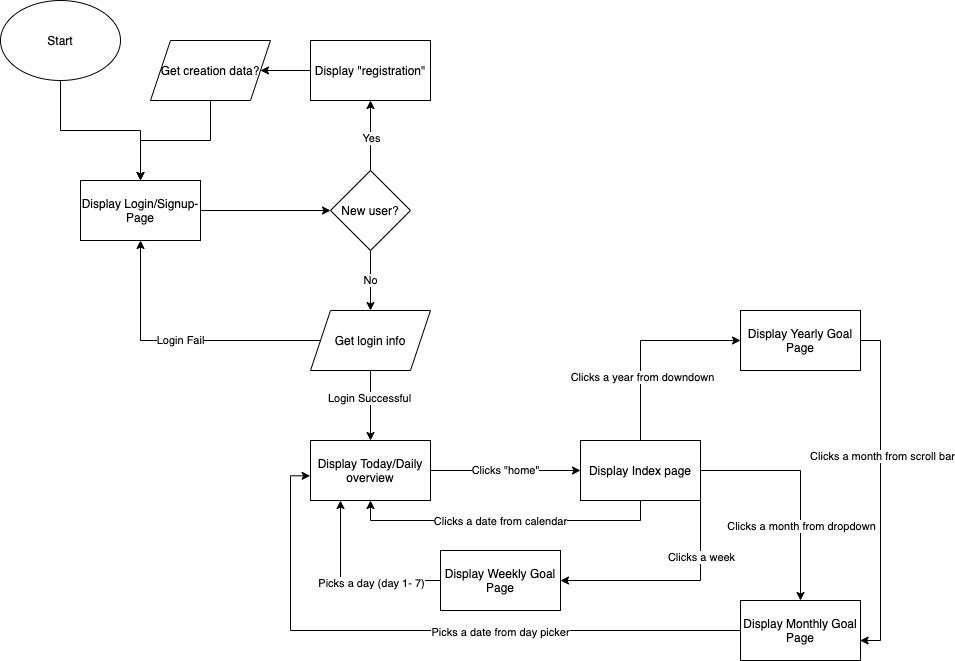

The diagram above was exported from draw.io. Its source (the exported page's mxGraphModel, read from the mxfile embedded in the PNG):
<mxGraphModel dx="642" dy="627" grid="1" gridSize="10" guides="1" tooltips="1" connect="1" arrows="1" fold="1" page="1" pageScale="1" pageWidth="1400" pageHeight="850" math="0" shadow="0">
  <root>
    <mxCell id="0" />
    <mxCell id="1" parent="0" />
    <mxCell id="7" style="edgeStyle=orthogonalEdgeStyle;rounded=0;orthogonalLoop=1;jettySize=auto;html=1;entryX=0.5;entryY=0;entryDx=0;entryDy=0;" parent="1" source="2" target="3" edge="1">
      <mxGeometry relative="1" as="geometry" />
    </mxCell>
    <mxCell id="2" value="Start" style="ellipse;whiteSpace=wrap;html=1;" parent="1" vertex="1">
      <mxGeometry x="60" y="40" width="120" height="80" as="geometry" />
    </mxCell>
    <mxCell id="8" style="edgeStyle=orthogonalEdgeStyle;rounded=0;orthogonalLoop=1;jettySize=auto;html=1;entryX=0;entryY=0.5;entryDx=0;entryDy=0;" parent="1" source="3" target="6" edge="1">
      <mxGeometry relative="1" as="geometry" />
    </mxCell>
    <mxCell id="3" value="Display Login/Signup-Page" style="rounded=0;whiteSpace=wrap;html=1;" parent="1" vertex="1">
      <mxGeometry x="140" y="220" width="120" height="60" as="geometry" />
    </mxCell>
    <mxCell id="10" style="edgeStyle=orthogonalEdgeStyle;rounded=0;orthogonalLoop=1;jettySize=auto;html=1;entryX=0.5;entryY=1;entryDx=0;entryDy=0;" parent="1" source="6" target="9" edge="1">
      <mxGeometry relative="1" as="geometry" />
    </mxCell>
    <mxCell id="13" value="Yes" style="edgeLabel;html=1;align=center;verticalAlign=middle;resizable=0;points=[];" parent="10" vertex="1" connectable="0">
      <mxGeometry x="-0.05" relative="1" as="geometry">
        <mxPoint as="offset" />
      </mxGeometry>
    </mxCell>
    <mxCell id="28" value="No" style="edgeStyle=orthogonalEdgeStyle;rounded=0;orthogonalLoop=1;jettySize=auto;html=1;entryX=0.5;entryY=0;entryDx=0;entryDy=0;" parent="1" source="6" target="20" edge="1">
      <mxGeometry relative="1" as="geometry" />
    </mxCell>
    <mxCell id="6" value="New user?" style="rhombus;whiteSpace=wrap;html=1;" parent="1" vertex="1">
      <mxGeometry x="390" y="210" width="80" height="80" as="geometry" />
    </mxCell>
    <mxCell id="15" style="edgeStyle=orthogonalEdgeStyle;rounded=0;orthogonalLoop=1;jettySize=auto;html=1;entryX=1;entryY=0.5;entryDx=0;entryDy=0;" parent="1" source="9" target="14" edge="1">
      <mxGeometry relative="1" as="geometry" />
    </mxCell>
    <mxCell id="9" value="Display &quot;registration&quot;" style="rounded=0;whiteSpace=wrap;html=1;" parent="1" vertex="1">
      <mxGeometry x="370" y="80" width="120" height="60" as="geometry" />
    </mxCell>
    <mxCell id="19" style="edgeStyle=orthogonalEdgeStyle;rounded=0;orthogonalLoop=1;jettySize=auto;html=1;entryX=0.5;entryY=0;entryDx=0;entryDy=0;" parent="1" source="14" target="3" edge="1">
      <mxGeometry relative="1" as="geometry" />
    </mxCell>
    <mxCell id="14" value="Get creation data?" style="shape=parallelogram;perimeter=parallelogramPerimeter;whiteSpace=wrap;html=1;fixedSize=1;" parent="1" vertex="1">
      <mxGeometry x="210" y="80" width="120" height="60" as="geometry" />
    </mxCell>
    <mxCell id="24" style="edgeStyle=orthogonalEdgeStyle;rounded=0;orthogonalLoop=1;jettySize=auto;html=1;entryX=0.5;entryY=0;entryDx=0;entryDy=0;" parent="1" source="20" target="23" edge="1">
      <mxGeometry relative="1" as="geometry" />
    </mxCell>
    <mxCell id="25" value="Login Successful" style="edgeLabel;html=1;align=center;verticalAlign=middle;resizable=0;points=[];" parent="24" vertex="1" connectable="0">
      <mxGeometry x="-0.225" y="-2" relative="1" as="geometry">
        <mxPoint as="offset" />
      </mxGeometry>
    </mxCell>
    <mxCell id="27" value="Login Fail" style="edgeStyle=orthogonalEdgeStyle;rounded=0;orthogonalLoop=1;jettySize=auto;html=1;entryX=0.5;entryY=1;entryDx=0;entryDy=0;" parent="1" source="20" target="3" edge="1">
      <mxGeometry relative="1" as="geometry" />
    </mxCell>
    <mxCell id="20" value="Get login info" style="shape=parallelogram;perimeter=parallelogramPerimeter;whiteSpace=wrap;html=1;fixedSize=1;" parent="1" vertex="1">
      <mxGeometry x="370" y="350" width="120" height="60" as="geometry" />
    </mxCell>
    <mxCell id="30" value="Clicks &quot;home&quot;" style="edgeStyle=orthogonalEdgeStyle;rounded=0;orthogonalLoop=1;jettySize=auto;html=1;entryX=0;entryY=0.5;entryDx=0;entryDy=0;" parent="1" source="23" target="29" edge="1">
      <mxGeometry relative="1" as="geometry" />
    </mxCell>
    <mxCell id="23" value="Display Today/Daily overview" style="rounded=0;whiteSpace=wrap;html=1;" parent="1" vertex="1">
      <mxGeometry x="370" y="480" width="120" height="60" as="geometry" />
    </mxCell>
    <mxCell id="32" style="edgeStyle=orthogonalEdgeStyle;rounded=0;orthogonalLoop=1;jettySize=auto;html=1;entryX=0.5;entryY=1;entryDx=0;entryDy=0;" parent="1" source="29" target="23" edge="1">
      <mxGeometry relative="1" as="geometry">
        <Array as="points">
          <mxPoint x="700" y="560" />
          <mxPoint x="430" y="560" />
        </Array>
      </mxGeometry>
    </mxCell>
    <mxCell id="33" value="Clicks a date from calendar" style="edgeLabel;html=1;align=center;verticalAlign=middle;resizable=0;points=[];" parent="32" vertex="1" connectable="0">
      <mxGeometry x="0.0387" relative="1" as="geometry">
        <mxPoint as="offset" />
      </mxGeometry>
    </mxCell>
    <mxCell id="36" style="edgeStyle=orthogonalEdgeStyle;rounded=0;orthogonalLoop=1;jettySize=auto;html=1;entryX=0;entryY=0.5;entryDx=0;entryDy=0;" parent="1" source="29" target="34" edge="1">
      <mxGeometry relative="1" as="geometry">
        <Array as="points">
          <mxPoint x="700" y="380" />
        </Array>
      </mxGeometry>
    </mxCell>
    <mxCell id="37" value="Clicks a year from downdown" style="edgeLabel;html=1;align=center;verticalAlign=middle;resizable=0;points=[];" parent="36" vertex="1" connectable="0">
      <mxGeometry x="-0.36" y="-1" relative="1" as="geometry">
        <mxPoint as="offset" />
      </mxGeometry>
    </mxCell>
    <mxCell id="38" style="edgeStyle=orthogonalEdgeStyle;rounded=0;orthogonalLoop=1;jettySize=auto;html=1;entryX=0.5;entryY=0;entryDx=0;entryDy=0;" parent="1" source="29" target="35" edge="1">
      <mxGeometry relative="1" as="geometry" />
    </mxCell>
    <mxCell id="39" value="Clicks a month from dropdown" style="edgeLabel;html=1;align=center;verticalAlign=middle;resizable=0;points=[];" parent="38" vertex="1" connectable="0">
      <mxGeometry x="0.3478" relative="1" as="geometry">
        <mxPoint as="offset" />
      </mxGeometry>
    </mxCell>
    <mxCell id="46" style="edgeStyle=orthogonalEdgeStyle;rounded=0;orthogonalLoop=1;jettySize=auto;html=1;exitX=1;exitY=1;exitDx=0;exitDy=0;entryX=1;entryY=0.5;entryDx=0;entryDy=0;" parent="1" source="29" target="45" edge="1">
      <mxGeometry relative="1" as="geometry" />
    </mxCell>
    <mxCell id="47" value="Clicks a week" style="edgeLabel;html=1;align=center;verticalAlign=middle;resizable=0;points=[];" parent="46" vertex="1" connectable="0">
      <mxGeometry x="-0.4909" relative="1" as="geometry">
        <mxPoint as="offset" />
      </mxGeometry>
    </mxCell>
    <mxCell id="29" value="Display Index page" style="rounded=0;whiteSpace=wrap;html=1;" parent="1" vertex="1">
      <mxGeometry x="640" y="480" width="120" height="60" as="geometry" />
    </mxCell>
    <mxCell id="40" style="edgeStyle=orthogonalEdgeStyle;rounded=0;orthogonalLoop=1;jettySize=auto;html=1;entryX=0.997;entryY=0.667;entryDx=0;entryDy=0;entryPerimeter=0;" parent="1" source="34" target="35" edge="1">
      <mxGeometry relative="1" as="geometry">
        <Array as="points">
          <mxPoint x="940" y="380" />
          <mxPoint x="940" y="680" />
        </Array>
      </mxGeometry>
    </mxCell>
    <mxCell id="41" value="Clicks a month from scroll bar" style="edgeLabel;html=1;align=center;verticalAlign=middle;resizable=0;points=[];" parent="40" vertex="1" connectable="0">
      <mxGeometry x="-0.2087" y="1" relative="1" as="geometry">
        <mxPoint as="offset" />
      </mxGeometry>
    </mxCell>
    <mxCell id="34" value="Display Yearly Goal Page" style="rounded=0;whiteSpace=wrap;html=1;" parent="1" vertex="1">
      <mxGeometry x="800" y="350" width="120" height="60" as="geometry" />
    </mxCell>
    <mxCell id="42" style="edgeStyle=orthogonalEdgeStyle;rounded=0;orthogonalLoop=1;jettySize=auto;html=1;entryX=-0.003;entryY=0.589;entryDx=0;entryDy=0;entryPerimeter=0;" parent="1" source="35" target="23" edge="1">
      <mxGeometry relative="1" as="geometry" />
    </mxCell>
    <mxCell id="43" value="Picks a date from day picker" style="edgeLabel;html=1;align=center;verticalAlign=middle;resizable=0;points=[];" parent="42" vertex="1" connectable="0">
      <mxGeometry x="-0.228" y="1" relative="1" as="geometry">
        <mxPoint as="offset" />
      </mxGeometry>
    </mxCell>
    <mxCell id="35" value="Display Monthly Goal Page" style="rounded=0;whiteSpace=wrap;html=1;" parent="1" vertex="1">
      <mxGeometry x="800" y="640" width="120" height="60" as="geometry" />
    </mxCell>
    <mxCell id="48" style="edgeStyle=orthogonalEdgeStyle;rounded=0;orthogonalLoop=1;jettySize=auto;html=1;entryX=0.25;entryY=1;entryDx=0;entryDy=0;" parent="1" source="45" target="23" edge="1">
      <mxGeometry relative="1" as="geometry" />
    </mxCell>
    <mxCell id="49" value="Picks a day (day 1- 7)" style="edgeLabel;html=1;align=center;verticalAlign=middle;resizable=0;points=[];" parent="48" vertex="1" connectable="0">
      <mxGeometry x="-0.2222" y="2" relative="1" as="geometry">
        <mxPoint as="offset" />
      </mxGeometry>
    </mxCell>
    <mxCell id="45" value="Display Weekly Goal Page" style="rounded=0;whiteSpace=wrap;html=1;" parent="1" vertex="1">
      <mxGeometry x="500" y="590" width="120" height="60" as="geometry" />
    </mxCell>
  </root>
</mxGraphModel>